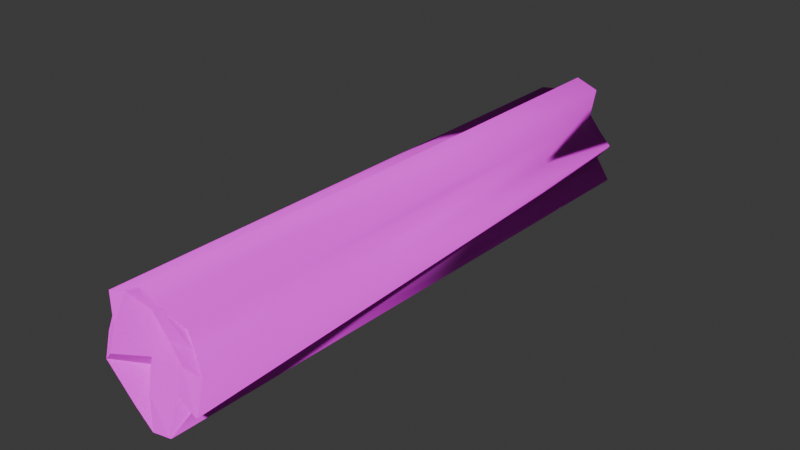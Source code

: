 # Source: log.blend  (saved by Blender 4.3.34; exported with 4.5.12 LTS)
import bpy
from mathutils import Matrix  # noqa: F401  (used for matrix-valued properties, if any)

bpy.ops.wm.read_factory_settings(use_empty=True)
scene = bpy.context.scene
scene.name = 'Scene'

# ---- images (referenced by path relative to the original .blend; pixels are not part of the script)
import os
ASSET_DIR = os.environ.get("B2B_ASSET_DIR", "")  # directory of the original .blend (textures are referenced by path, not embedded)
HERE = os.path.dirname(os.path.abspath(__file__))  # packed textures are extracted next to this script under _unpacked/

def load_image(name, relpath, width, height, colorspace="sRGB"):
    """Load a texture the original file referenced (path relative to the .blend, or extracted next to this script)."""
    p = next((c for c in (os.path.join(HERE, relpath), os.path.join(ASSET_DIR, relpath)) if relpath and os.path.exists(c)), "")
    if p:
        img = bpy.data.images.load(p, check_existing=True)
        img.name = name
    else:  # same state as the original file: an image datablock whose file is absent (Cycles renders it pink)
        img = bpy.data.images.new(name, width, height)
        img.source = "FILE"
        img.filepath = "//" + (relpath or name)
    img.colorspace_settings.name = colorspace
    return img
img_uploads_files_3523647_shapespark_low_poly_plants_kit_double_sid = load_image('uploads_files_3523647_shapespark-low-poly-plants-kit-double-sid', 'uploads_files_3523647_shapespark-low-poly-plants-kit-double-sided-for-baking_bark.jpg', 1024, 1024, 'sRGB')
img_better_wooden_floor_jpg = load_image('better wooden floor.jpg', 'better wooden floor.jpg', 1024, 1024, 'sRGB')

# ---- materials (node trees are filled in below, after node groups)
mat_material_001 = bpy.data.materials.new('Material.001')
mat_material_002 = bpy.data.materials.new('Material.002')

# ---- material node trees
mat_material_001.use_nodes = True; mat_material_001.node_tree.nodes.clear()
_N = mat_material_001.node_tree.nodes; _L = mat_material_001.node_tree.links
n0 = _N.new('ShaderNodeBsdfPrincipled'); n0.name = 'Principled BSDF'; n0.location = (10, 300)
n0.inputs[2].default_value = 1.0
n0.inputs[7].default_value = 1.0
n1 = _N.new('ShaderNodeOutputMaterial'); n1.name = 'Material Output'; n1.location = (300, 300)
n2 = _N.new('ShaderNodeTexImage'); n2.name = 'Image Texture'; n2.location = (-280, 280)
n2.image = img_uploads_files_3523647_shapespark_low_poly_plants_kit_double_sid
_L.new(n0.outputs[0], n1.inputs[0])
_L.new(n2.outputs[0], n0.inputs[0])
n1.is_active_output = True
mat_material_002.use_nodes = True; mat_material_002.node_tree.nodes.clear()
_N = mat_material_002.node_tree.nodes; _L = mat_material_002.node_tree.links
n0 = _N.new('ShaderNodeBsdfPrincipled'); n0.name = 'Principled BSDF'; n0.location = (10, 300)
n0.inputs[2].default_value = 1.0
n0.inputs[7].default_value = 1.0
n1 = _N.new('ShaderNodeOutputMaterial'); n1.name = 'Material Output'; n1.location = (300, 300)
n2 = _N.new('ShaderNodeTexImage'); n2.name = 'Image Texture'; n2.location = (-280, 280)
n2.image = img_better_wooden_floor_jpg
_L.new(n0.outputs[0], n1.inputs[0])
_L.new(n2.outputs[0], n0.inputs[0])
n1.is_active_output = True

# ---- world
world_world = bpy.data.worlds.new('World'); scene.world = world_world
world_world.use_nodes = True; world_world.node_tree.nodes.clear()
_N = world_world.node_tree.nodes; _L = world_world.node_tree.links
n0 = _N.new('ShaderNodeOutputWorld'); n0.name = 'World Output'; n0.location = (300, 300)
n1 = _N.new('ShaderNodeBackground'); n1.name = 'Background'; n1.location = (10, 300)
n1.inputs[0].default_value = (0.05088, 0.05088, 0.05088, 1.0)
_L.new(n1.outputs[0], n0.inputs[0])
n0.is_active_output = True
world_world.color = (0.05088, 0.05088, 0.05088)
world_world.sun_shadow_jitter_overblur = 0.0

# ---- meshes
me_circle = bpy.data.meshes.new('Circle')
me_circle.from_pydata([(0.0, 2.11, 0.06712), (-0.7531, 1.756, 0.03253), (-0.9753, 1.003, -0.0403), (-0.7452, 0.2574, 0.02352), (0.0, -0.1876, 0.1342), (0.6338, 0.3688, -0.1043), (0.9156, 1.003, -0.08875), (0.5455, 1.548, -0.2057), (-0.375, 1.908, 0.03311), (-0.8284, 1.346, -0.0503), (-0.9585, 0.6056, 0.09056), (-0.3968, 0.04462, 0.09007), (0.4342, -0.04552, 0.1876), (1.031, 0.5756, 0.1691), (0.7134, 1.298, -0.1748), (0.3945, 1.955, 0.08402), (0.4268, 1.445, 0.002938), (4.47e-08, 1.533, -0.2288), (-0.4268, 1.445, 0.2445), (0.5, 1.003, -0.1005), (2.98e-08, 1.003, 0.0002861), (-0.5, 1.003, 0.3129), (0.4268, 0.5607, -0.007242), (1.49e-08, 0.4723, 0.119), (-0.4268, 0.5607, -0.2644), (0.1459, 2.112, -10.48), (-0.5908, 1.758, -10.44), (-0.7962, 1.017, -10.37), (-0.5356, 0.3376, -10.38), (0.1589, 0.2022, -10.26), (0.9598, 0.2131, -10.52), (1.029, 0.9947, -10.31), (0.62, 1.564, -10.19), (-0.1901, 1.842, -10.37), (-0.757, 1.394, -10.46), (-0.6116, 0.7019, -10.31), (-0.2494, 0.08035, -10.51), (0.6118, -0.002617, -10.62), (0.8371, 0.7393, -10.22), (0.8308, 1.285, -10.22), (0.5543, 1.951, -10.5), (0.4268, 1.445, -10.4), (4.47e-08, 1.533, -10.67), (-0.4268, 1.445, -10.13), (0.5, 1.003, -10.52), (2.98e-08, 1.003, -10.41), (-0.5, 1.003, -10.05), (0.4268, 0.5607, -10.42), (1.49e-08, 0.4723, -10.27), (-0.4268, 0.5607, -10.71), (-0.3686, 1.939, 0.03365), (0.01372, 2.145, 0.06413), (-0.8307, 1.366, -0.04108), (-0.7539, 1.784, 0.03313), (-0.9634, 0.6113, 0.08513), (-0.9805, 1.016, -0.03212), (-0.3908, 0.03935, 0.08469), (-0.7459, 0.2563, 0.02506), (0.4563, -0.05253, 0.1721), (0.01372, -0.1974, 0.1242), (1.065, 0.5806, 0.1555), (0.6599, 0.3698, -0.0895), (0.7409, 1.317, -0.1526), (0.9471, 1.016, -0.07553), (0.4159, 1.987, 0.07927), (0.5959, 1.595, -0.1842), (-0.2031, 1.876, -10.38), (0.1425, 2.154, -10.48), (-0.786, 1.415, -10.46), (-0.6151, 1.79, -10.45), (-0.6364, 0.7033, -10.32), (-0.8263, 1.027, -10.37), (-0.2641, 0.06415, -10.5), (-0.5584, 0.3287, -10.39), (0.6216, -0.02117, -10.6), (0.1559, 0.1894, -10.28), (0.8532, 0.7417, -10.24), (0.9794, 0.2006, -10.51), (0.8468, 1.303, -10.24), (1.051, 1.004, -10.33), (0.5625, 1.987, -10.5), (0.63, 1.59, -10.22)], [], [(15, 7, 14, 16), (16, 14, 6, 19), (19, 6, 13, 22), (22, 13, 5, 12), (0, 15, 16, 17), (17, 16, 19, 20), (20, 19, 22, 23), (23, 22, 12, 4), (8, 0, 17, 18), (18, 17, 20, 21), (21, 20, 23, 24), (24, 23, 4, 11), (1, 8, 18, 9), (9, 18, 21, 2), (2, 21, 24, 10), (10, 24, 11, 3), (40, 41, 39, 32), (41, 44, 31, 39), (44, 47, 38, 31), (47, 37, 30, 38), (25, 42, 41, 40), (42, 45, 44, 41), (45, 48, 47, 44), (48, 29, 37, 47), (33, 43, 42, 25), (43, 46, 45, 42), (46, 49, 48, 45), (49, 36, 29, 48), (26, 34, 43, 33), (34, 27, 46, 43), (27, 35, 49, 46), (35, 28, 36, 49), (3, 11, 56, 57), (36, 28, 73, 72), (2, 10, 54, 55), (35, 27, 71, 70), (15, 0, 51, 64), (25, 40, 80, 67), (1, 9, 52, 53), (34, 26, 69, 68), (14, 7, 65, 62), (32, 39, 78, 81), (0, 8, 50, 51), (33, 25, 67, 66), (13, 6, 63, 60), (31, 38, 76, 79), (12, 5, 61, 58), (30, 37, 74, 77), (58, 61, 77, 74), (61, 60, 76, 77), (60, 63, 79, 76), (63, 62, 78, 79), (62, 65, 81, 78), (65, 64, 80, 81), (51, 50, 66, 67), (64, 51, 67, 80), (50, 53, 69, 66), (53, 52, 68, 69), (52, 55, 71, 68), (55, 54, 70, 71), (54, 57, 73, 70), (57, 56, 72, 73), (56, 59, 75, 72), (59, 58, 74, 75), (37, 29, 75, 74), (4, 12, 58, 59), (38, 30, 77, 76), (5, 13, 60, 61), (39, 31, 79, 78), (6, 14, 62, 63), (40, 32, 81, 80), (7, 15, 64, 65), (26, 33, 66, 69), (8, 1, 53, 50), (27, 34, 68, 71), (9, 2, 55, 52), (28, 35, 70, 73), (10, 3, 57, 54), (29, 36, 72, 75), (11, 4, 59, 56)])
me_circle.polygons.foreach_set('use_smooth', [0, 0, 0, 0, 0, 0, 0, 0, 0, 0, 0, 0, 0, 0, 0, 0, 0, 0, 0, 0, 0, 0, 0, 0, 0, 0, 0, 0, 0, 0, 0, 0, 0, 0, 0, 0, 0, 0, 0, 0, 0, 0, 0, 0, 0, 0, 0, 0, 1, 1, 1, 1, 1, 1, 1, 1, 1, 1, 1, 1, 1, 1, 1, 1, 0, 0, 0, 0, 0, 0, 0, 0, 0, 0, 0, 0, 0, 0, 0, 0])
me_circle.polygons.foreach_set('material_index', [1, 1, 1, 1, 1, 1, 1, 1, 1, 1, 1, 1, 1, 1, 1, 1, 1, 1, 1, 1, 1, 1, 1, 1, 1, 1, 1, 1, 1, 1, 1, 1, 0, 0, 0, 0, 0, 0, 0, 0, 0, 0, 0, 0, 0, 0, 0, 0, 0, 0, 0, 0, 0, 0, 0, 0, 0, 0, 0, 0, 0, 0, 0, 0, 0, 0, 0, 0, 0, 0, 0, 0, 0, 0, 0, 0, 0, 0, 0, 0])
_uv = me_circle.uv_layers.new(name='UVMap')
_uv.uv.foreach_set('vector', [0.5778, 0.5619, 0.5571, 0.5535, 0.5502, 0.5478, 0.5841, 0.5522, 0.5841, 0.5522, 0.5502, 0.5478, 0.5449, 0.5411, 0.5841, 0.5433, 0.5456, 0.5411, 0.5449, 0.5291, 0.5812, 0.5171, 0.5812, 0.5366, 0.6192, 0.4459, 0.5937, 0.4585, 0.5982, 0.45, 0.5937, 0.4334, 0.5817, 0.4661, 0.5481, 0.4564, 0.5492, 0.4444, 0.5937, 0.4558, 0.5937, 0.4558, 0.5492, 0.4444, 0.5481, 0.4334, 0.5886, 0.4394, 0.4167, 0.5441, 0.4096, 0.5612, 0.3808, 0.5533, 0.3808, 0.5371, 0.4088, 0.4556, 0.3808, 0.4496, 0.3997, 0.4334, 0.4319, 0.4409, 0.5974, 0.5074, 0.5713, 0.5171, 0.5457, 0.5098, 0.603, 0.4944, 0.603, 0.4944, 0.5457, 0.5098, 0.5449, 0.4957, 0.603, 0.4831, 0.4177, 0.4766, 0.391, 0.4696, 0.4088, 0.4556, 0.4374, 0.4735, 0.4374, 0.4735, 0.4088, 0.4556, 0.4319, 0.4409, 0.4482, 0.4558, 0.4092, 0.5033, 0.3808, 0.498, 0.3979, 0.486, 0.4296, 0.497, 0.4296, 0.497, 0.3979, 0.486, 0.4177, 0.4766, 0.4507, 0.4925, 0.4507, 0.4925, 0.4177, 0.4766, 0.4374, 0.4735, 0.4621, 0.4813, 0.4558, 0.5371, 0.4558, 0.5591, 0.4167, 0.5506, 0.4326, 0.5427, 0.4894, 0.437, 0.4954, 0.4471, 0.4656, 0.4491, 0.4751, 0.4426, 0.4954, 0.4471, 0.509, 0.4585, 0.4621, 0.4566, 0.4656, 0.4491, 0.509, 0.4585, 0.5217, 0.4676, 0.4807, 0.4616, 0.4621, 0.4566, 0.5217, 0.4676, 0.5481, 0.4831, 0.504, 0.4768, 0.4807, 0.4616, 0.5205, 0.4334, 0.5481, 0.4482, 0.4954, 0.4471, 0.4894, 0.437, 0.5481, 0.4482, 0.547, 0.4576, 0.509, 0.4585, 0.4954, 0.4471, 0.468, 0.5271, 0.5065, 0.5239, 0.4947, 0.5398, 0.4621, 0.5446, 0.5065, 0.5239, 0.5266, 0.5236, 0.5321, 0.5446, 0.4947, 0.5398, 0.3808, 0.5227, 0.3946, 0.5115, 0.4182, 0.535, 0.3808, 0.5371, 0.3946, 0.5115, 0.4163, 0.5033, 0.4442, 0.5243, 0.4182, 0.535, 0.4841, 0.4983, 0.5356, 0.5142, 0.4716, 0.5128, 0.4621, 0.5021, 0.5356, 0.5142, 0.5372, 0.5236, 0.4796, 0.5191, 0.4716, 0.5128, 0.5061, 0.4851, 0.5349, 0.4932, 0.4673, 0.4892, 0.4621, 0.4831, 0.5349, 0.4932, 0.5449, 0.5007, 0.4841, 0.4983, 0.4673, 0.4892, 0.5449, 0.5007, 0.5353, 0.5074, 0.5356, 0.5142, 0.4841, 0.4983, 0.5812, 0.5171, 0.6047, 0.5206, 0.6182, 0.5317, 0.5812, 0.5353, 0.4326, 0.5427, 0.4167, 0.5506, 0.4167, 0.5506, 0.4326, 0.5427, 0.6182, 0.5317, 0.6047, 0.5206, 0.6047, 0.5206, 0.6182, 0.5317, 0.4507, 0.4925, 0.4621, 0.4813, 0.4621, 0.4813, 0.4507, 0.4925, 0.5353, 0.5074, 0.5449, 0.5007, 0.5449, 0.5007, 0.5353, 0.5074, 0.5481, 0.4564, 0.5817, 0.4661, 0.5817, 0.4661, 0.5481, 0.4564, 0.5205, 0.4334, 0.4894, 0.437, 0.4894, 0.437, 0.5205, 0.4334, 0.4092, 0.5033, 0.4296, 0.497, 0.4296, 0.497, 0.4092, 0.5033, 0.5349, 0.4932, 0.5061, 0.4851, 0.5061, 0.4851, 0.5349, 0.4932, 0.5502, 0.5478, 0.5571, 0.5535, 0.5571, 0.5535, 0.5502, 0.5478, 0.4751, 0.4426, 0.4656, 0.4491, 0.4656, 0.4491, 0.4751, 0.4426, 0.5713, 0.5171, 0.5974, 0.5074, 0.5974, 0.5074, 0.5713, 0.5171, 0.3808, 0.5227, 0.3808, 0.5371, 0.3808, 0.5371, 0.3808, 0.5227, 0.5812, 0.5171, 0.5449, 0.5291, 0.5449, 0.5291, 0.5812, 0.5171, 0.4621, 0.4566, 0.4807, 0.4616, 0.4807, 0.4616, 0.4621, 0.4566, 0.5937, 0.4334, 0.5982, 0.45, 0.5982, 0.45, 0.5937, 0.4334, 0.504, 0.4768, 0.5481, 0.4831, 0.5481, 0.4831, 0.504, 0.4768, 0.8088, -2.118, 1.026, -1.979, 0.9703, 3.069, 0.8088, 3.118, 1.026, -1.979, 1.189, -2.109, 1.183, 2.923, 0.9703, 3.069, 1.189, -2.109, 1.354, -1.986, 1.333, 2.971, 1.183, 2.923, -0.4348, -2.036, -0.2734, -1.995, -0.2794, 2.875, -0.4418, 2.921, -0.2734, -1.995, -0.1381, -1.981, -0.1156, 2.863, -0.2794, 2.875, -0.1381, -1.981, 0.03675, -2.118, 0.02466, 3.012, -0.1156, 2.863, 1.354, -2.118, 1.494, -2.101, 1.524, 2.942, 1.354, 2.995, 0.03675, -2.118, 0.229, -2.109, 0.229, 3.003, 0.02466, 3.012, 1.556, -2.118, 1.652, -2.117, 1.652, 2.961, 1.524, 2.925, -1.122, -2.09, -0.9261, -2.051, -0.9305, 2.997, -1.122, 2.988, -0.9261, -2.051, -0.751, -2.056, -0.7495, 2.949, -0.9305, 2.997, -0.751, -2.056, -0.5726, -2.118, -0.6271, 2.921, -0.7495, 2.949, -0.5726, -2.118, -0.4418, -2.087, -0.4674, 2.957, -0.6271, 2.921, 0.2328, -2.042, 0.4191, -2.074, 0.3966, 3.062, 0.229, 3.001, 0.4191, -2.074, 0.6299, -2.095, 0.571, 2.943, 0.3966, 3.062, 0.6299, -2.095, 0.8088, -2.118, 0.8088, 3.117, 0.571, 2.943, 0.5321, 0.5446, 0.5266, 0.5236, 0.5266, 0.5236, 0.5321, 0.5446, 0.4319, 0.4409, 0.3997, 0.4334, 0.3997, 0.4334, 0.4319, 0.4409, 0.4807, 0.4616, 0.504, 0.4768, 0.504, 0.4768, 0.4807, 0.4616, 0.5982, 0.45, 0.5937, 0.4585, 0.5937, 0.4585, 0.5982, 0.45, 0.4656, 0.4491, 0.4621, 0.4566, 0.4621, 0.4566, 0.4656, 0.4491, 0.5449, 0.5411, 0.5502, 0.5478, 0.5502, 0.5478, 0.5449, 0.5411, 0.4894, 0.437, 0.4751, 0.4426, 0.4751, 0.4426, 0.4894, 0.437, 0.5571, 0.5535, 0.5778, 0.5619, 0.5778, 0.5619, 0.5571, 0.5535, 0.5061, 0.4851, 0.4621, 0.4831, 0.4621, 0.4831, 0.5061, 0.4851, 0.3808, 0.498, 0.4092, 0.5033, 0.4092, 0.5033, 0.3808, 0.498, 0.5449, 0.5007, 0.5349, 0.4932, 0.5349, 0.4932, 0.5449, 0.5007, 0.4296, 0.497, 0.4507, 0.4925, 0.4507, 0.4925, 0.4296, 0.497, 0.6047, 0.5206, 0.5812, 0.5171, 0.5812, 0.5171, 0.6047, 0.5206, 0.4558, 0.5371, 0.4326, 0.5427, 0.4326, 0.5427, 0.4558, 0.5371, 0.4796, 0.5191, 0.5372, 0.5236, 0.5372, 0.5236, 0.4796, 0.5191, 0.4482, 0.4558, 0.4319, 0.4409, 0.4319, 0.4409, 0.4482, 0.4558])
me_circle.materials.append(mat_material_001)
me_circle.materials.append(mat_material_002)
me_circle.update()

# ---- objects
ob_circle = bpy.data.objects.new('Circle', me_circle)

# ---- transforms, parenting, visibility, modifiers, constraints
ob_circle.location = (0.0, 0.0, 0.0)
ob_circle.rotation_euler = (1.571, 0.0, 0.0)

# ---- collection membership
scene.collection.objects.link(ob_circle)

# ---- scene / render settings (as saved in the file)
scene.frame_start = 1; scene.frame_end = 250; scene.frame_set(1)
scene.render.engine = 'BLENDER_EEVEE_NEXT'
bpy.context.view_layer.update()

# ---- added for rendering (the .blend has no active camera and no usable light): camera, sun
cam_auto = bpy.data.cameras.new('AutoCamera')
cam_auto.lens = 50.0
cam_auto.sensor_width = 36.0
cam_auto.clip_end = 1000.0
ob_auto_camera = bpy.data.objects.new('AutoCamera', cam_auto)
scene.collection.objects.link(ob_auto_camera)
ob_auto_camera.location = (10.6365, -7.51696, 9.45366)
ob_auto_camera.rotation_euler = (1.09748, -7.21219e-08, 0.694738)
scene.camera = ob_auto_camera
light_auto_sun = bpy.data.lights.new('AutoSun', 'SUN')
light_auto_sun.energy = 3.0
light_auto_sun.angle = 0.0523599
ob_auto_sun = bpy.data.objects.new('AutoSun', light_auto_sun)
scene.collection.objects.link(ob_auto_sun)
ob_auto_sun.rotation_euler = (0.872665, 0.174533, 0.523599)
bpy.context.view_layer.update()

